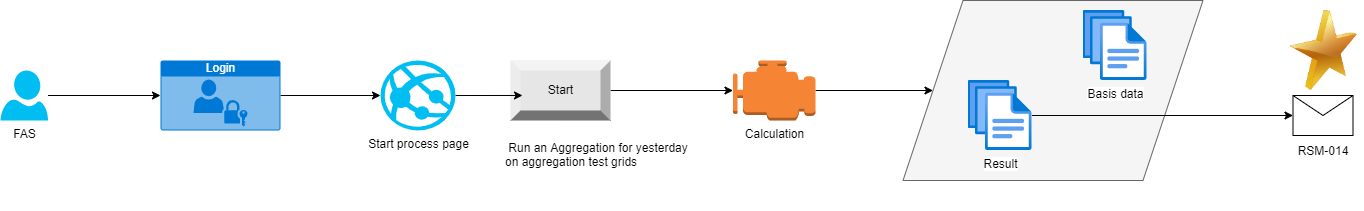

The diagram above was exported from draw.io. Its source (the exported page's mxGraphModel, read from the mxfile embedded in the PNG):
<mxGraphModel dx="1102" dy="1025" grid="1" gridSize="10" guides="1" tooltips="1" connect="1" arrows="1" fold="1" page="1" pageScale="1" pageWidth="1169" pageHeight="827" math="0" shadow="0">
  <root>
    <mxCell id="0" />
    <mxCell id="1" parent="0" />
    <mxCell id="IFuNI8XIZx2ypEYdyho0-22" style="edgeStyle=orthogonalEdgeStyle;rounded=0;orthogonalLoop=1;jettySize=auto;html=1;entryX=0;entryY=0.5;entryDx=0;entryDy=0;entryPerimeter=0;" parent="1" source="IFuNI8XIZx2ypEYdyho0-2" target="IFuNI8XIZx2ypEYdyho0-9" edge="1">
      <mxGeometry relative="1" as="geometry" />
    </mxCell>
    <mxCell id="IFuNI8XIZx2ypEYdyho0-2" value="Start" style="labelPosition=center;verticalLabelPosition=middle;align=center;html=1;shape=mxgraph.basic.shaded_button;dx=10;fillColor=#E6E6E6;strokeColor=none;" parent="1" vertex="1">
      <mxGeometry x="590" y="369" width="100" height="60" as="geometry" />
    </mxCell>
    <mxCell id="IFuNI8XIZx2ypEYdyho0-5" value="&lt;h1&gt;&lt;br&gt;&lt;/h1&gt;&lt;p&gt;&amp;nbsp;Run an Aggregation for yesterday on aggregation test grids&lt;/p&gt;" style="text;html=1;strokeColor=none;fillColor=none;spacing=5;spacingTop=-20;whiteSpace=wrap;overflow=hidden;rounded=0;" parent="1" vertex="1">
      <mxGeometry x="580" y="399" width="200" height="120" as="geometry" />
    </mxCell>
    <mxCell id="IFuNI8XIZx2ypEYdyho0-24" style="edgeStyle=orthogonalEdgeStyle;rounded=0;orthogonalLoop=1;jettySize=auto;html=1;exitX=1;exitY=0.5;exitDx=0;exitDy=0;exitPerimeter=0;entryX=0;entryY=0.5;entryDx=0;entryDy=0;" parent="1" source="IFuNI8XIZx2ypEYdyho0-9" target="IFuNI8XIZx2ypEYdyho0-23" edge="1">
      <mxGeometry relative="1" as="geometry" />
    </mxCell>
    <mxCell id="IFuNI8XIZx2ypEYdyho0-9" value="Calculation" style="outlineConnect=0;dashed=0;verticalLabelPosition=bottom;verticalAlign=top;align=center;html=1;shape=mxgraph.aws3.emr_engine;fillColor=#F58534;gradientColor=none;" parent="1" vertex="1">
      <mxGeometry x="812.5" y="369" width="82.5" height="60" as="geometry" />
    </mxCell>
    <mxCell id="IFuNI8XIZx2ypEYdyho0-20" value="&lt;br&gt;&lt;br&gt;&lt;br&gt;&lt;br&gt;&lt;br&gt;RSM-014" style="shape=message;html=1;whiteSpace=wrap;html=1;outlineConnect=0;" parent="1" vertex="1">
      <mxGeometry x="1372.5" y="404" width="60" height="40" as="geometry" />
    </mxCell>
    <mxCell id="IFuNI8XIZx2ypEYdyho0-23" value="" style="shape=parallelogram;perimeter=parallelogramPerimeter;whiteSpace=wrap;html=1;dashed=0;sketch=0;fillColor=#f5f5f5;fontColor=#333333;strokeColor=#666666;" parent="1" vertex="1">
      <mxGeometry x="982.5" y="309" width="300" height="180" as="geometry" />
    </mxCell>
    <mxCell id="IFuNI8XIZx2ypEYdyho0-25" style="edgeStyle=orthogonalEdgeStyle;rounded=0;orthogonalLoop=1;jettySize=auto;html=1;entryX=0;entryY=0.5;entryDx=0;entryDy=0;" parent="1" source="IFuNI8XIZx2ypEYdyho0-19" target="IFuNI8XIZx2ypEYdyho0-20" edge="1">
      <mxGeometry relative="1" as="geometry" />
    </mxCell>
    <mxCell id="IFuNI8XIZx2ypEYdyho0-19" value="Result" style="aspect=fixed;html=1;points=[];align=center;image;fontSize=12;image=img/lib/azure2/general/Files.svg;" parent="1" vertex="1">
      <mxGeometry x="1047.5" y="389" width="64" height="70" as="geometry" />
    </mxCell>
    <mxCell id="IFuNI8XIZx2ypEYdyho0-8" value="Basis data" style="aspect=fixed;html=1;points=[];align=center;image;fontSize=12;image=img/lib/azure2/general/Files.svg;" parent="1" vertex="1">
      <mxGeometry x="1162.5" y="319" width="64" height="70" as="geometry" />
    </mxCell>
    <mxCell id="IFuNI8XIZx2ypEYdyho0-30" style="edgeStyle=orthogonalEdgeStyle;rounded=0;orthogonalLoop=1;jettySize=auto;html=1;entryX=0;entryY=0.5;entryDx=0;entryDy=0;entryPerimeter=0;" parent="1" source="IFuNI8XIZx2ypEYdyho0-27" target="IFuNI8XIZx2ypEYdyho0-28" edge="1">
      <mxGeometry relative="1" as="geometry" />
    </mxCell>
    <mxCell id="IFuNI8XIZx2ypEYdyho0-27" value="FAS" style="verticalLabelPosition=bottom;html=1;verticalAlign=top;align=center;strokeColor=none;fillColor=#00BEF2;shape=mxgraph.azure.user;sketch=0;" parent="1" vertex="1">
      <mxGeometry x="80" y="379" width="47.5" height="50" as="geometry" />
    </mxCell>
    <mxCell id="IFuNI8XIZx2ypEYdyho0-32" style="edgeStyle=orthogonalEdgeStyle;rounded=0;orthogonalLoop=1;jettySize=auto;html=1;exitX=1;exitY=0.5;exitDx=0;exitDy=0;exitPerimeter=0;entryX=0;entryY=0.5;entryDx=0;entryDy=0;entryPerimeter=0;" parent="1" source="IFuNI8XIZx2ypEYdyho0-28" target="IFuNI8XIZx2ypEYdyho0-29" edge="1">
      <mxGeometry relative="1" as="geometry" />
    </mxCell>
    <mxCell id="IFuNI8XIZx2ypEYdyho0-28" value="Login" style="html=1;strokeColor=none;fillColor=#0079D6;labelPosition=center;verticalLabelPosition=middle;verticalAlign=top;align=center;fontSize=12;outlineConnect=0;spacingTop=-6;fontColor=#FFFFFF;sketch=0;shape=mxgraph.sitemap.login;" parent="1" vertex="1">
      <mxGeometry x="240" y="369" width="120" height="70" as="geometry" />
    </mxCell>
    <mxCell id="IFuNI8XIZx2ypEYdyho0-33" style="edgeStyle=orthogonalEdgeStyle;rounded=0;orthogonalLoop=1;jettySize=auto;html=1;exitX=1;exitY=0.5;exitDx=0;exitDy=0;exitPerimeter=0;entryX=0.12;entryY=0.583;entryDx=0;entryDy=0;entryPerimeter=0;" parent="1" source="IFuNI8XIZx2ypEYdyho0-29" target="IFuNI8XIZx2ypEYdyho0-2" edge="1">
      <mxGeometry relative="1" as="geometry" />
    </mxCell>
    <mxCell id="IFuNI8XIZx2ypEYdyho0-29" value="Start process page" style="verticalLabelPosition=bottom;html=1;verticalAlign=top;align=center;strokeColor=none;fillColor=#00BEF2;shape=mxgraph.azure.azure_website;pointerEvents=1;sketch=0;" parent="1" vertex="1">
      <mxGeometry x="460" y="369" width="75" height="70" as="geometry" />
    </mxCell>
    <mxCell id="IFuNI8XIZx2ypEYdyho0-34" value="" style="image;html=1;image=img/lib/clip_art/general/Star_128x128.png;sketch=0;" parent="1" vertex="1">
      <mxGeometry x="1363" y="319" width="80" height="80" as="geometry" />
    </mxCell>
  </root>
</mxGraphModel>